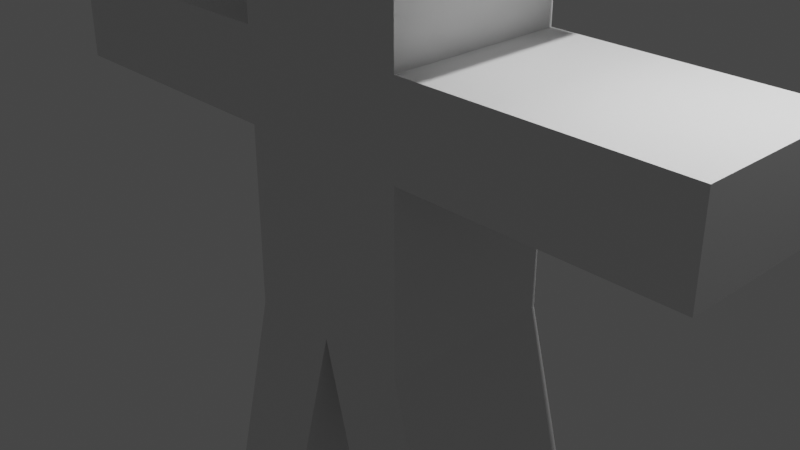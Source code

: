 # Source: bl_project_for_test2.blend  (saved by Blender 2.80.75; exported with 4.5.12 LTS)
import bpy
from mathutils import Matrix  # noqa: F401  (used for matrix-valued properties, if any)

bpy.ops.wm.read_factory_settings(use_empty=True)
scene = bpy.context.scene
scene.name = 'Scene'

# ---- collections
col_collection = bpy.data.collections.new('Collection'); scene.collection.children.link(col_collection)

# ---- materials (node trees are filled in below, after node groups)
mat_material = bpy.data.materials.new('Material')
mat_material.alpha_threshold = 0.0
mat_material.use_transparent_shadow = False
mat_material.line_color = (0.0, 0.0, 0.0, 1.0)

# ---- material node trees
mat_material.use_nodes = True; mat_material.node_tree.nodes.clear()
_N = mat_material.node_tree.nodes; _L = mat_material.node_tree.links
n0 = _N.new('ShaderNodeOutputMaterial'); n0.name = 'Material Output'; n0.location = (300, 300)
n1 = _N.new('ShaderNodeBsdfPrincipled'); n1.name = 'Principled BSDF'; n1.location = (10, 300)
n1.distribution = 'GGX'
n1.subsurface_method = 'BURLEY'
n1.inputs[2].default_value = 0.4
n1.inputs[3].default_value = 1.45
n1.inputs[27].default_value = (0.0, 0.0, 0.0, 1.0)
n1.inputs[28].default_value = 1.0
_L.new(n1.outputs[0], n0.inputs[0])
n0.is_active_output = True

# ---- world
world_world = bpy.data.worlds.new('World'); scene.world = world_world
world_world.use_nodes = True; world_world.node_tree.nodes.clear()
_N = world_world.node_tree.nodes; _L = world_world.node_tree.links
n0 = _N.new('ShaderNodeOutputWorld'); n0.name = 'World Output'; n0.location = (300, 300)
n1 = _N.new('ShaderNodeBackground'); n1.name = 'Background'; n1.location = (10, 300)
n1.inputs[0].default_value = (0.05088, 0.05088, 0.05088, 1.0)
_L.new(n1.outputs[0], n0.inputs[0])
n0.is_active_output = True
world_world.color = (0.05088, 0.05088, 0.05088)
world_world.use_sun_shadow = False
world_world.sun_shadow_jitter_overblur = 0.0

# ---- cameras
cam_camera = bpy.data.cameras.new('Camera')
cam_camera.clip_end = 100.0
cam_camera.ortho_scale = 7.314

# ---- lights
light_light = bpy.data.lights.new('Light', 'POINT')
light_light.transmission_factor = 0.0
light_light.energy = 1000.0
light_light.shadow_soft_size = 0.1
light_light.shadow_maximum_resolution = 0.006
light_light.use_absolute_resolution = True

# ---- meshes
me_cube = bpy.data.meshes.new('Cube')
me_cube.from_pydata([(1.0, 1.0, 3.009), (1.0, 1.0, -1.0), (1.0, -1.0, 3.009), (1.0, -1.0, -1.0), (-1.0, 1.0, 3.009), (-1.0, 1.0, -1.0), (-1.0, -1.0, 3.009), (-1.0, -1.0, -1.0), (2.013, 1.0, 3.009), (2.013, -1.0, 3.009), (-2.013, 1.0, 3.009), (-2.013, -1.0, 3.009), (2.013, 1.0, 5.997), (2.013, -1.0, 5.997), (-2.013, 1.0, 5.997), (-2.013, -1.0, 5.997), (1.0, 1.0, 1.004), (-1.0, -1.0, 1.004), (1.0, -1.0, 1.004), (-1.0, 1.0, 1.004), (-1.0, -1.0, 2.007), (1.0, 1.0, 2.007), (1.0, -1.0, 2.007), (-1.0, 1.0, 2.007), (3.989, 1.0, 1.004), (3.989, -1.0, 1.004), (3.989, 1.0, 2.007), (3.989, -1.0, 2.007), (-4.005, -1.0, 1.004), (-4.005, 1.0, 1.004), (-4.005, -1.0, 2.007), (-4.005, 1.0, 2.007), (0.0, 1.0, -1.0), (0.0, -1.0, 3.009), (0.0, -1.0, -1.0), (0.0, 1.0, 3.009), (0.0, -1.0, 3.009), (0.0, 1.0, 3.009), (0.0, -1.0, 5.997), (0.0, 1.0, 5.997), (0.0, 1.0, 1.004), (0.0, -1.0, 1.004), (0.0, 1.0, 2.007), (0.0, -1.0, 2.007), (2.045, 1.0, -4.985), (2.045, -1.0, -4.985), (1.045, 1.0, -4.985), (1.045, -1.0, -4.985), (-2.013, 1.0, -4.985), (-2.013, -1.0, -4.985), (-1.013, 1.0, -4.985), (-1.013, -1.0, -4.985)], [], [(4, 6, 11, 10), (43, 33, 6, 20), (20, 6, 4, 23), (3, 34, 47, 45), (21, 0, 2, 22), (42, 35, 0, 21), (36, 9, 13, 38), (33, 2, 9, 36), (35, 4, 10, 37), (2, 0, 8, 9), (39, 14, 15, 38), (9, 8, 12, 13), (10, 11, 15, 14), (37, 10, 14, 39), (32, 40, 16, 1), (1, 16, 18, 3), (7, 17, 19, 5), (34, 41, 17, 7), (40, 42, 21, 16), (16, 21, 26, 24), (17, 20, 30, 28), (41, 43, 20, 17), (24, 26, 27, 25), (21, 22, 27, 26), (18, 16, 24, 25), (22, 18, 25, 27), (28, 30, 31, 29), (20, 23, 31, 30), (19, 17, 28, 29), (23, 19, 29, 31), (18, 22, 43, 41), (19, 23, 42, 40), (3, 18, 41, 34), (5, 19, 40, 32), (8, 37, 39, 12), (12, 39, 38, 13), (0, 35, 37, 8), (6, 33, 36, 11), (11, 36, 38, 15), (23, 4, 35, 42), (7, 5, 48, 49), (22, 2, 33, 43), (46, 44, 45, 47), (32, 1, 44, 46), (34, 32, 46, 47), (1, 3, 45, 44), (48, 50, 51, 49), (5, 32, 50, 48), (34, 7, 49, 51), (32, 34, 51, 50)])
_uv = me_cube.uv_layers.new(name='UVMap')
_uv.uv.foreach_set('vector', [0.625, 0.75, 0.625, 0.5, 0.625, 0.5, 0.625, 0.75, 0.5625, 0.375, 0.625, 0.375, 0.625, 0.5, 0.5625, 0.5, 0.5625, 0.5, 0.625, 0.5, 0.625, 0.75, 0.5625, 0.75, 0.375, 0.25, 0.375, 0.375, 0.375, 0.375, 0.375, 0.25, 0.3125, 0.5, 0.375, 0.5, 0.375, 0.75, 0.3125, 0.75, 0.8125, 0.625, 0.875, 0.625, 0.875, 0.75, 0.8125, 0.75, 0.625, 0.375, 0.625, 0.25, 0.625, 0.25, 0.625, 0.375, 0.625, 0.375, 0.625, 0.25, 0.625, 0.25, 0.625, 0.375, 0.875, 0.625, 0.875, 0.5, 0.875, 0.5, 0.875, 0.625, 0.375, 0.75, 0.375, 0.5, 0.375, 0.5, 0.375, 0.75, 0.5, 0.0, 0.625, 0.0, 0.625, 0.25, 0.5, 0.25, 0.375, 0.75, 0.375, 0.5, 0.375, 0.5, 0.375, 0.75, 0.625, 0.75, 0.625, 0.5, 0.625, 0.5, 0.625, 0.75, 0.875, 0.625, 0.875, 0.5, 0.875, 0.5, 0.875, 0.625, 0.625, 0.625, 0.75, 0.625, 0.75, 0.75, 0.625, 0.75, 0.125, 0.5, 0.25, 0.5, 0.25, 0.75, 0.125, 0.75, 0.375, 0.5, 0.5, 0.5, 0.5, 0.75, 0.375, 0.75, 0.375, 0.375, 0.5, 0.375, 0.5, 0.5, 0.375, 0.5, 0.75, 0.625, 0.8125, 0.625, 0.8125, 0.75, 0.75, 0.75, 0.75, 0.75, 0.8125, 0.75, 0.8125, 0.75, 0.75, 0.75, 0.5, 0.5, 0.5625, 0.5, 0.5625, 0.5, 0.5, 0.5, 0.5, 0.375, 0.5625, 0.375, 0.5625, 0.5, 0.5, 0.5, 0.25, 0.5, 0.3125, 0.5, 0.3125, 0.75, 0.25, 0.75, 0.3125, 0.5, 0.3125, 0.75, 0.3125, 0.75, 0.3125, 0.5, 0.25, 0.75, 0.25, 0.5, 0.25, 0.5, 0.25, 0.75, 0.5625, 0.25, 0.5, 0.25, 0.5, 0.25, 0.5625, 0.25, 0.5, 0.5, 0.5625, 0.5, 0.5625, 0.75, 0.5, 0.75, 0.5625, 0.5, 0.5625, 0.75, 0.5625, 0.75, 0.5625, 0.5, 0.5, 0.75, 0.5, 0.5, 0.5, 0.5, 0.5, 0.75, 0.8125, 0.5, 0.75, 0.5, 0.75, 0.5, 0.8125, 0.5, 0.5, 0.25, 0.5625, 0.25, 0.5625, 0.375, 0.5, 0.375, 0.75, 0.5, 0.8125, 0.5, 0.8125, 0.625, 0.75, 0.625, 0.375, 0.25, 0.5, 0.25, 0.5, 0.375, 0.375, 0.375, 0.625, 0.5, 0.75, 0.5, 0.75, 0.625, 0.625, 0.625, 0.875, 0.75, 0.875, 0.625, 0.875, 0.625, 0.875, 0.75, 0.375, 0.0, 0.5, 0.0, 0.5, 0.25, 0.375, 0.25, 0.875, 0.75, 0.875, 0.625, 0.875, 0.625, 0.875, 0.75, 0.625, 0.5, 0.625, 0.375, 0.625, 0.375, 0.625, 0.5, 0.625, 0.5, 0.625, 0.375, 0.625, 0.375, 0.625, 0.5, 0.8125, 0.5, 0.875, 0.5, 0.875, 0.625, 0.8125, 0.625, 0.375, 0.5, 0.375, 0.75, 0.375, 0.75, 0.375, 0.5, 0.5625, 0.25, 0.625, 0.25, 0.625, 0.375, 0.5625, 0.375, 0.5, 0.75, 0.625, 0.75, 0.625, 1.0, 0.5, 1.0, 0.625, 0.625, 0.625, 0.75, 0.625, 0.75, 0.625, 0.625, 0.5, 1.0, 0.5, 0.75, 0.5, 0.75, 0.5, 1.0, 0.125, 0.5, 0.125, 0.75, 0.125, 0.75, 0.125, 0.5, 0.375, 0.75, 0.5, 0.75, 0.5, 1.0, 0.375, 1.0, 0.625, 0.5, 0.625, 0.625, 0.625, 0.625, 0.625, 0.5, 0.375, 0.375, 0.375, 0.5, 0.375, 0.5, 0.375, 0.375, 0.5, 0.75, 0.5, 1.0, 0.5, 1.0, 0.5, 0.75])
me_cube.materials.append(mat_material)
me_cube.use_remesh_preserve_volume = False
me_cube.use_remesh_preserve_attributes = False
me_cube.use_mirror_vertex_groups = False
me_cube.update()
arm_armature = bpy.data.armatures.new('Armature')  # bones are not reproduced

# ---- objects
ob_cube = bpy.data.objects.new('Cube', me_cube)
ob_light = bpy.data.objects.new('Light', light_light)
ob_camera = bpy.data.objects.new('Camera', cam_camera)
ob_armature = bpy.data.objects.new('Armature', arm_armature)

# ---- transforms, parenting, visibility, modifiers, constraints
ob_cube.parent = ob_armature
ob_cube.location = (0.0, 0.0, 0.0)
ob_cube.lock_rotations_4d = False
ob_cube.empty_display_type = 'ARROWS'
ob_cube.lineart.crease_threshold = 0.0
_vg = ob_cube.vertex_groups.new(name='torso')
for _i, _w in zip([16, 17, 18, 19, 40, 41, 42, 43], [0.0559, 0.05576, 0.05694, 0.05681, 0.5962, 0.5962, 0.0804, 0.0804]): _vg.add([_i], _w, 'REPLACE')
_vg = ob_cube.vertex_groups.new(name='head')
for _i, _w in zip([0, 2, 4, 6, 8, 9, 10, 11, 12, 13, 14, 15, 20, 21, 22, 23, 33, 35, 36, 37, 38, 39, 40, 41, 42, 43], [0.7013, 0.6811, 0.681, 0.7012, 0.8648, 0.8601, 0.8601, 0.8648, 0.9788, 0.9779, 0.9779, 0.9788, 0.1181, 0.1185, 0.1141, 0.1137, 0.8336, 0.8336, 0.9855, 0.9855, 0.9967, 0.9967, 0.06672, 0.06672, 0.6419, 0.6419]): _vg.add([_i], _w, 'REPLACE')
_vg = ob_cube.vertex_groups.new(name='hand_right')
for _i, _w in zip([0, 1, 2, 3, 8, 9, 16, 18, 21, 22, 24, 25, 26, 27, 33, 35, 40, 41, 42, 43], [0.2771, 0.04239, 0.2963, 0.03402, 0.1232, 0.1277, 0.8606, 0.8582, 0.8476, 0.8525, 0.99, 0.9911, 0.9908, 0.9898, 0.07201, 0.06944, 0.138, 0.1376, 0.1334, 0.1343]): _vg.add([_i], _w, 'REPLACE')
_vg = ob_cube.vertex_groups.new(name='hand_left')
for _i, _w in zip([4, 5, 6, 7, 10, 11, 17, 19, 20, 23, 28, 29, 30, 31, 33, 35, 40, 41, 42, 43], [0.2965, 0.03498, 0.2772, 0.04309, 0.1278, 0.1233, 0.8609, 0.8586, 0.8481, 0.8529, 0.9898, 0.9906, 0.9903, 0.9895, 0.06947, 0.07205, 0.1377, 0.138, 0.1343, 0.1334]): _vg.add([_i], _w, 'REPLACE')
_vg = ob_cube.vertex_groups.new(name='leg_right')
for _i, _w in zip([1, 3, 5, 7, 16, 18, 32, 34, 41, 44, 45, 46, 47, 51], [0.7665, 0.9119, 0.02739, 0.1792, 0.02401, 0.04327, 0.1297, 0.8465, 0.04849, 0.9994, 0.9964, 0.9644, 0.9928, 0.01633]): _vg.add([_i], _w, 'REPLACE')
_vg = ob_cube.vertex_groups.new(name='leg_left')
for _i, _w in zip([1, 3, 5, 7, 17, 19, 32, 34, 40, 46, 48, 49, 50, 51], [0.1787, 0.02657, 0.911, 0.7656, 0.02374, 0.04295, 0.8463, 0.1295, 0.04843, 0.01801, 0.9963, 0.9992, 0.9931, 0.9653]): _vg.add([_i], _w, 'REPLACE')
_m = ob_cube.modifiers.new('Armature', 'ARMATURE')
_m.object = ob_armature
ob_light.location = (4.076, 1.005, 5.904)
ob_light.rotation_euler = (0.6503, 0.05522, 1.866)
ob_light.lock_rotations_4d = False
ob_light.empty_display_type = 'ARROWS'
ob_light.color = (0.0, 0.0, 0.0, 0.0)
ob_light.lineart.crease_threshold = 0.0
ob_camera.location = (7.359, -6.926, 4.958)
ob_camera.rotation_euler = (1.109, 0.0, 0.8149)
ob_camera.lock_rotations_4d = False
ob_camera.empty_display_type = 'ARROWS'
ob_camera.color = (0.0, 0.0, 0.0, 0.0)
ob_camera.display_type = 'WIRE'
ob_camera.lineart.crease_threshold = 0.0
ob_armature.location = (0.0, 0.0, 0.0)
ob_armature.show_in_front = True
ob_armature.lineart.crease_threshold = 0.0

# ---- collection membership
col_collection.objects.link(ob_cube)
col_collection.objects.link(ob_light)
col_collection.objects.link(ob_camera)
col_collection.objects.link(ob_armature)

# ---- scene / render settings (as saved in the file)
scene.camera = ob_camera
scene.frame_start = 1; scene.frame_end = 60; scene.frame_set(0)
scene.render.engine = 'BLENDER_EEVEE_NEXT'
scene.cycles.use_denoising = False
scene.cycles.samples = 128
scene.cycles.sampling_pattern = 'TABULATED_SOBOL'
scene.cycles.use_adaptive_sampling = False
scene.cycles.use_light_tree = False
scene.view_settings.view_transform = 'Filmic'
bpy.context.view_layer.update()
